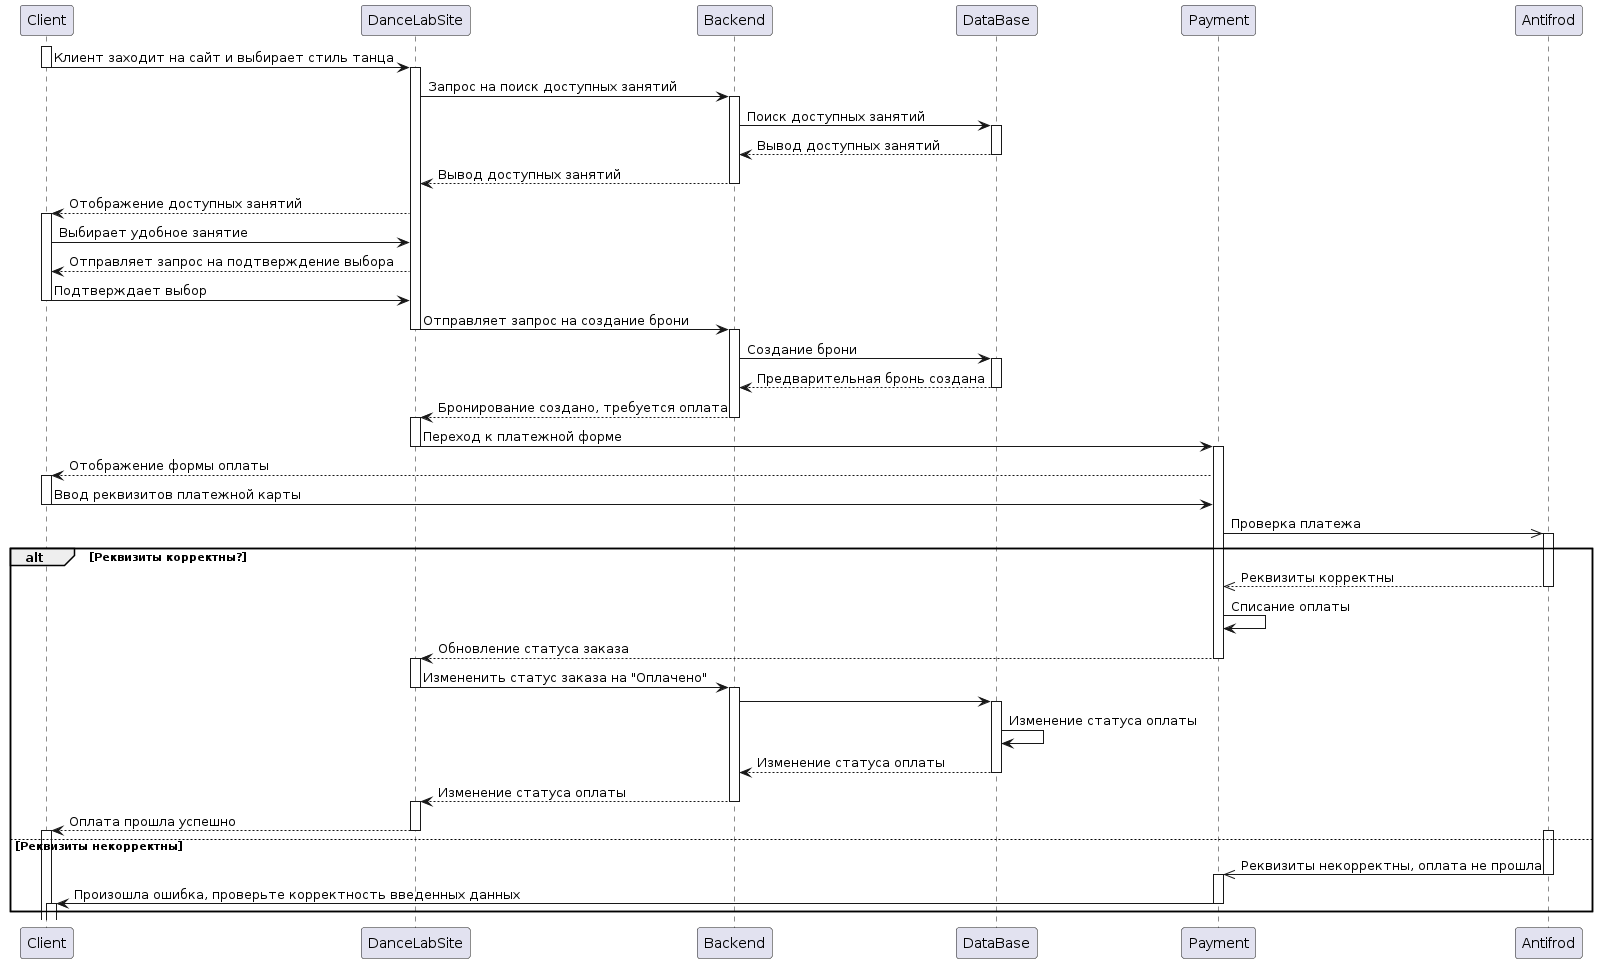

The diagram above was rendered by PlantUML. Its source (embedded in the PNG):
@startuml
participant Client as c
participant DanceLabSite as f
participant Backend as b
participant DataBase as db
participant Payment as p
participant Antifrod as a

activate c
c -> f : Клиент заходит на сайт и выбирает стиль танца
deactivate c

activate f
f -> b: Запрос на поиск доступных занятий

activate b

b -> db: Поиск доступных занятий

activate db
db --> b: Вывод доступных занятий
deactivate db

b --> f: Вывод доступных занятий
deactivate b
f --> c: Отображение доступных занятий
activate c

c -> f: Выбирает удобное занятие
f --> c: Отправляет запрос на подтверждение выбора

c -> f: Подтверждает выбор
deactivate c

f->b: Отправляет запрос на создание брони
deactivate f
activate b


b->db: Создание брони
activate db
db --> b: Предварительная бронь создана
deactivate db


b --> f: Бронирование создано, требуется оплата
deactivate b
activate f
deactivate b

f -> p: Переход к платежной форме
deactivate f

activate p
p --> c: Отображение формы оплаты
activate c

c -> p: Ввод реквизитов платежной карты
deactivate c

p ->> a: Проверка платежа
activate a

alt Реквизиты корректны?
a -->> p: Реквизиты корректны
deactivate a


p -> p: Списание оплаты
p --> f: Обновление статуса заказа
deactivate p
activate f


f -> b: Измененить статус заказа на "Оплачено"
deactivate f
activate b

b -> db
activate db

db -> db: Изменение статуса оплаты

db --> b : Изменение статуса оплаты
deactivate db

b --> f : Изменение статуса оплаты
deactivate b
activate f
f --> c: Оплата прошла успешно
deactivate f
activate c
deactivate c

else Реквизиты некорректны
activate a
a ->> p: Реквизиты некорректны, оплата не прошла
deactivate a

activate p
p -> c: Произошла ошибка, проверьте корректность введенных данных
deactivate p
activate c
deactivate c

end
@enduml